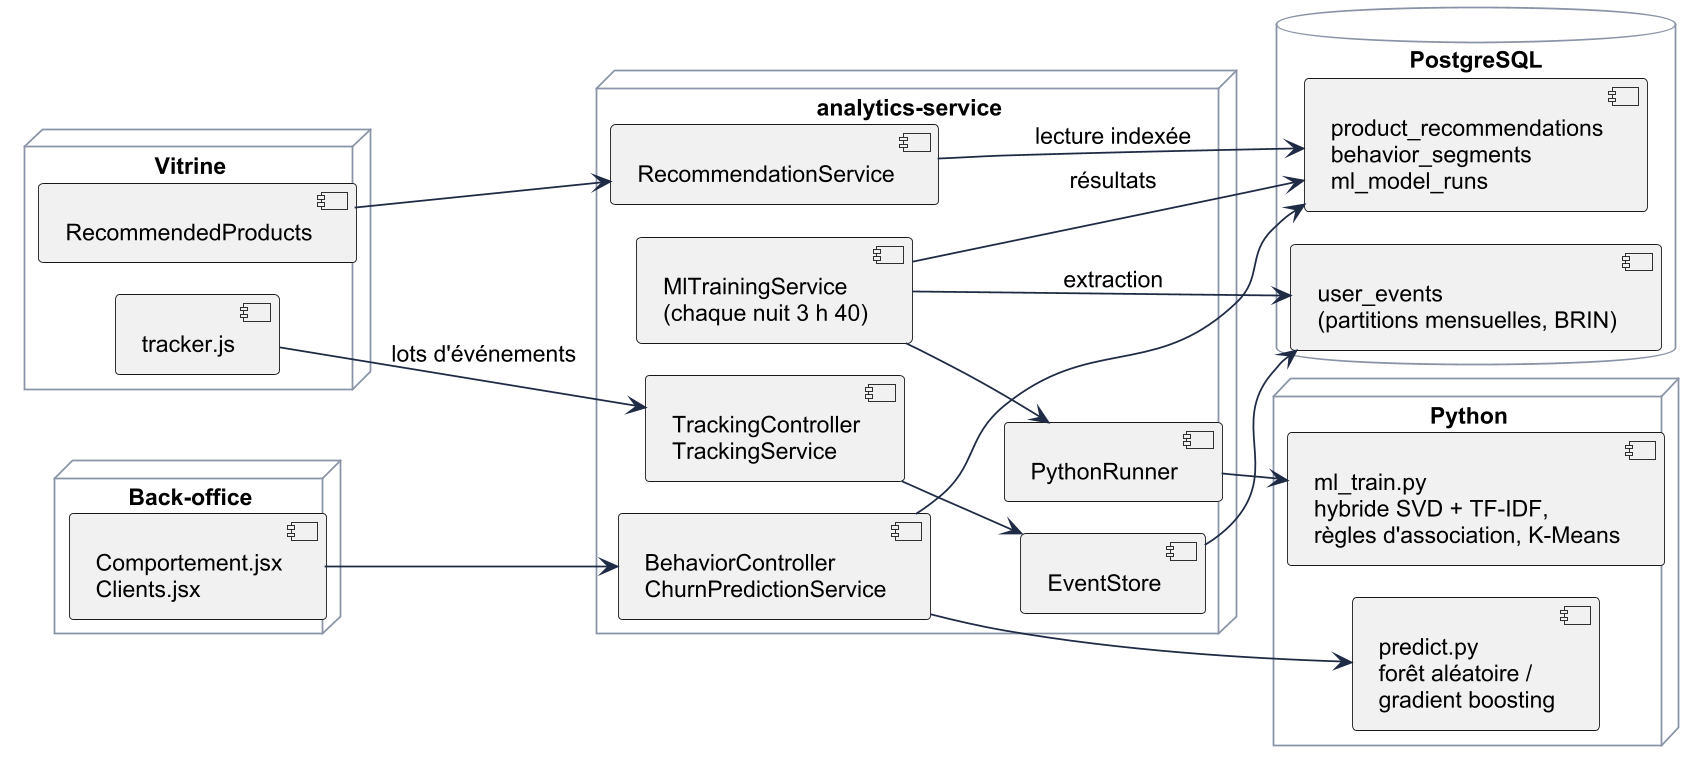

The diagram above was rendered by PlantUML. Its source (embedded in the PNG):
@startuml architecture_ml
!include style.iuml
left to right direction
node "Vitrine" {
  [tracker.js] as TR
  [RecommendedProducts] as RP
}
node "Back-office" {
  [Comportement.jsx\nClients.jsx] as BO
}
node "analytics-service" {
  [TrackingController\nTrackingService] as TC
  [EventStore] as ES
  [MlTrainingService\n(chaque nuit 3 h 40)] as MT
  [PythonRunner] as PR
  [RecommendationService] as RS
  [BehaviorController\nChurnPredictionService] as BC
}
node "Python" {
  [ml_train.py\nhybride SVD + TF-IDF,\nrègles d'association, K-Means] as PT
  [predict.py\nforêt aléatoire /\ngradient boosting] as PP
}
database "PostgreSQL" {
  [user_events\n(partitions mensuelles, BRIN)] as UE
  [product_recommendations\nbehavior_segments\nml_model_runs] as RT
}
TR --> TC : lots d'événements
TC --> ES
ES --> UE
MT --> UE : extraction
MT --> PR
PR --> PT
MT --> RT : résultats
RS --> RT : lecture indexée
RP --> RS
BO --> BC
BC --> PP
BC --> RT
@enduml